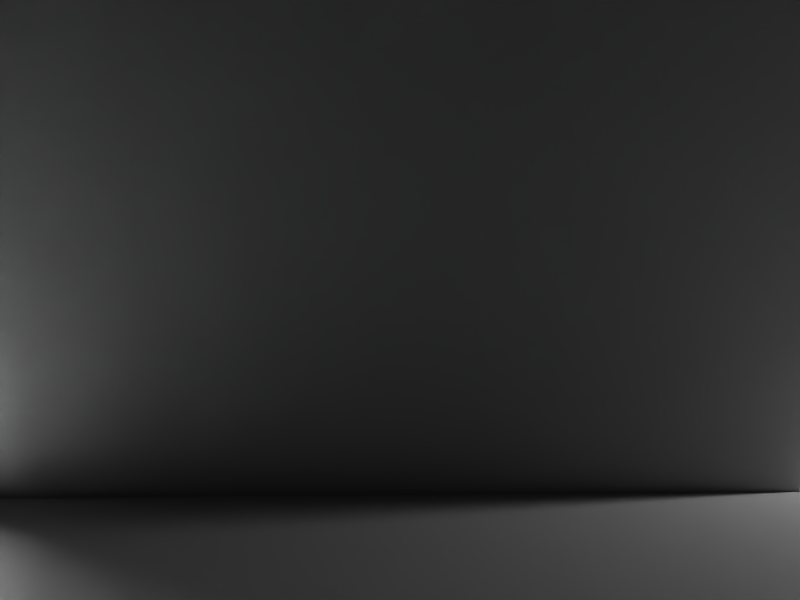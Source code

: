 # Source: blank.blend  (saved by Blender 2.72.0; exported with 4.5.12 LTS)
import bpy
from mathutils import Matrix  # noqa: F401  (used for matrix-valued properties, if any)

bpy.ops.wm.read_factory_settings(use_empty=True)
scene = bpy.context.scene
scene.name = 'Scene'

# ---- collections
col_collection_1 = bpy.data.collections.new('Collection 1'); scene.collection.children.link(col_collection_1)

# ---- materials (node trees are filled in below, after node groups)
mat_material = bpy.data.materials.new('Material')
mat_material.alpha_threshold = 0.0
mat_material.use_transparent_shadow = False
mat_material.roughness = 0.5
mat_material_001 = bpy.data.materials.new('Material.001')
mat_material_001.alpha_threshold = 0.0
mat_material_001.use_transparent_shadow = False
mat_material_001.roughness = 0.5

# ---- material node trees

# ---- world
world_world = bpy.data.worlds.new('World'); scene.world = world_world
world_world.color = (0.05088, 0.05088, 0.05088)
world_world.use_sun_shadow = False
world_world.sun_shadow_jitter_overblur = 0.0
world_world.cycles.sampling_method = 'MANUAL'
world_world.cycles.sample_map_resolution = 256

# ---- cameras
cam_camera_002 = bpy.data.cameras.new('Camera.002')
cam_camera_002.clip_end = 100.0
cam_camera_002.lens = 28.98
cam_camera_002.sensor_width = 32.0
cam_camera_002.sensor_height = 18.0
cam_camera_002.ortho_scale = 7.314
cam_camera_002.lens_unit = 'FOV'
cam_camera_002.dof.focus_distance = 0.0
cam_camera_002.dof.aperture_fstop = 128.0
cam_camera_001 = bpy.data.cameras.new('Camera.001')
cam_camera_001.clip_end = 100.0
cam_camera_001.lens = 28.98
cam_camera_001.sensor_width = 32.0
cam_camera_001.sensor_height = 18.0
cam_camera_001.ortho_scale = 7.314
cam_camera_001.lens_unit = 'FOV'
cam_camera_001.dof.focus_distance = 0.0
cam_camera_001.dof.aperture_fstop = 128.0
cam_camera = bpy.data.cameras.new('Camera')
cam_camera.clip_start = 0.2
cam_camera.clip_end = 100.0
cam_camera.lens = 28.98
cam_camera.sensor_width = 32.0
cam_camera.sensor_height = 18.0
cam_camera.ortho_scale = 7.314
cam_camera.lens_unit = 'FOV'
cam_camera.dof.focus_distance = 0.0
cam_camera.dof.aperture_fstop = 128.0

# ---- lights
light_lamp_003 = bpy.data.lights.new('Lamp.003', 'POINT')
light_lamp_003.transmission_factor = 0.0
light_lamp_003.cutoff_distance = 30.0
light_lamp_003.energy = 100.0
light_lamp_003.shadow_buffer_clip_start = 1.001
light_lamp_003.shadow_soft_size = 0.1
light_lamp_003.shadow_maximum_resolution = 0.006
light_lamp_003.use_absolute_resolution = True
light_lamp_003.cycles.use_multiple_importance_sampling = False
light_lamp_002 = bpy.data.lights.new('Lamp.002', 'POINT')
light_lamp_002.transmission_factor = 0.0
light_lamp_002.cutoff_distance = 30.0
light_lamp_002.energy = 100.0
light_lamp_002.shadow_buffer_clip_start = 1.001
light_lamp_002.shadow_soft_size = 0.1
light_lamp_002.shadow_maximum_resolution = 0.006
light_lamp_002.use_absolute_resolution = True
light_lamp_002.cycles.use_multiple_importance_sampling = False
light_lamp_001 = bpy.data.lights.new('Lamp.001', 'POINT')
light_lamp_001.transmission_factor = 0.0
light_lamp_001.cutoff_distance = 30.0
light_lamp_001.energy = 100.0
light_lamp_001.shadow_buffer_clip_start = 1.001
light_lamp_001.shadow_soft_size = 0.1
light_lamp_001.shadow_maximum_resolution = 0.006
light_lamp_001.use_absolute_resolution = True
light_lamp_001.cycles.use_multiple_importance_sampling = False
light_lamp = bpy.data.lights.new('Lamp', 'POINT')
light_lamp.transmission_factor = 0.0
light_lamp.cutoff_distance = 30.0
light_lamp.energy = 100.0
light_lamp.shadow_buffer_clip_start = 1.001
light_lamp.shadow_soft_size = 0.1
light_lamp.shadow_maximum_resolution = 0.006
light_lamp.use_absolute_resolution = True
light_lamp.cycles.use_multiple_importance_sampling = False

# ---- meshes
me_cube_002 = bpy.data.meshes.new('Cube.002')
me_cube_002.from_pydata([(-1.0, -1.0, -1.0), (-1.0, 1.0, -1.0), (1.0, 1.0, -1.0), (1.0, -1.0, -1.0), (-1.0, -1.0, 1.0), (-1.0, 1.0, 1.0), (1.0, 1.0, 1.0), (1.0, -1.0, 1.0)], [], [(4, 5, 1, 0), (5, 6, 2, 1), (6, 7, 3, 2), (7, 4, 0, 3)])
me_cube_002.materials.append(mat_material)
me_cube_002.use_remesh_preserve_volume = False
me_cube_002.use_remesh_preserve_attributes = False
me_cube_002.use_mirror_vertex_groups = False
me_cube_002.update()
me_cube_001 = bpy.data.meshes.new('Cube.001')
me_cube_001.from_pydata([(-1.0, -1.0, 2.0), (-1.0, 1.0, 2.0), (1.0, 1.0, 2.0), (1.0, -1.0, 2.0), (-5.0, -5.0, 8.0), (-5.0, 5.0, 8.0), (5.0, 5.0, 8.0), (5.0, -5.0, 8.0), (-1.0, -1.0, -2.0), (-1.0, 1.0, -2.0), (1.0, 1.0, -2.0), (1.0, -1.0, -2.0)], [], [(4, 5, 1, 0), (5, 6, 2, 1), (6, 7, 3, 2), (7, 4, 0, 3), (3, 0, 8, 11), (2, 3, 11, 10), (1, 2, 10, 9), (0, 1, 9, 8)])
me_cube_001.materials.append(mat_material)
me_cube_001.use_remesh_preserve_volume = False
me_cube_001.use_remesh_preserve_attributes = False
me_cube_001.use_mirror_vertex_groups = False
me_cube_001.update()
me_plane = bpy.data.meshes.new('Plane')
me_plane.from_pydata([(-1.0, -1.0, 0.0), (1.0, -1.0, 0.0), (-1.0, 1.0, 0.0), (1.0, 1.0, 0.0)], [], [(0, 1, 3, 2)])
me_plane.materials.append(mat_material_001)
me_plane.use_remesh_preserve_volume = False
me_plane.use_remesh_preserve_attributes = False
me_plane.use_mirror_vertex_groups = False
me_plane.update()

# ---- curves / text
cu_beziercircle_003 = bpy.data.curves.new('BezierCircle.003', 'CURVE')
cu_beziercircle_003.dimensions = '3D'
_sp = cu_beziercircle_003.splines.new('BEZIER'); _sp.bezier_points.add(3)
_sp.bezier_points.foreach_set('co', [-1.0, 0.0, 0.0, 0.0, 1.0, 0.0, 1.0, 0.0, 0.0, 0.0, -1.0, 0.0])
_sp.bezier_points.foreach_set('handle_left', [-1.0, -0.5521, 0.0, -0.5521, 1.0, 0.0, 1.0, 0.5521, 0.0, 0.5521, -1.0, 0.0])
_sp.bezier_points.foreach_set('handle_right', [-1.0, 0.5521, 0.0, 0.5521, 1.0, 0.0, 1.0, -0.5521, 0.0, -0.5521, -1.0, 0.0])
for _p, _l, _r in zip(_sp.bezier_points, ['AUTO', 'AUTO', 'AUTO', 'AUTO'], ['AUTO', 'AUTO', 'AUTO', 'AUTO']): _p.handle_left_type = _l; _p.handle_right_type = _r
_sp.order_u = 0
_sp.order_v = 0
_sp.resolution_u = 50
_sp.use_cyclic_u = True
cu_beziercircle_003.path_duration = 20
cu_beziercircle_003.use_path = True
cu_beziercircle_003.use_path_follow = True
cu_beziercircle_003.use_path_clamp = True
cu_beziercircle_003.bevel_resolution = 0
cu_beziercircle_003.resolution_u = 50
cu_beziercircle_003.eval_time = 99.0
cu_beziercircle_003.fill_mode = 'HALF'
cu_beziercircle_002 = bpy.data.curves.new('BezierCircle.002', 'CURVE')
cu_beziercircle_002.dimensions = '3D'
_sp = cu_beziercircle_002.splines.new('BEZIER'); _sp.bezier_points.add(3)
_sp.bezier_points.foreach_set('co', [-1.0, 0.0, 0.0, 0.0, 1.0, 0.0, 1.0, 0.0, 0.0, 0.0, -1.0, 0.0])
_sp.bezier_points.foreach_set('handle_left', [-1.0, -0.5521, 0.0, -0.5521, 1.0, 0.0, 1.0, 0.5521, 0.0, 0.5521, -1.0, 0.0])
_sp.bezier_points.foreach_set('handle_right', [-1.0, 0.5521, 0.0, 0.5521, 1.0, 0.0, 1.0, -0.5521, 0.0, -0.5521, -1.0, 0.0])
for _p, _l, _r in zip(_sp.bezier_points, ['AUTO', 'AUTO', 'AUTO', 'AUTO'], ['AUTO', 'AUTO', 'AUTO', 'AUTO']): _p.handle_left_type = _l; _p.handle_right_type = _r
_sp.order_u = 0
_sp.order_v = 0
_sp.resolution_u = 50
_sp.use_cyclic_u = True
cu_beziercircle_002.path_duration = 20
cu_beziercircle_002.use_path = True
cu_beziercircle_002.use_path_follow = True
cu_beziercircle_002.use_path_clamp = True
cu_beziercircle_002.bevel_resolution = 0
cu_beziercircle_002.resolution_u = 50
cu_beziercircle_002.eval_time = 99.0
cu_beziercircle_002.fill_mode = 'HALF'
cu_beziercircle_001 = bpy.data.curves.new('BezierCircle.001', 'CURVE')
cu_beziercircle_001.dimensions = '3D'
_sp = cu_beziercircle_001.splines.new('BEZIER'); _sp.bezier_points.add(3)
_sp.bezier_points.foreach_set('co', [-1.0, 0.0, 0.0, 0.0, 1.0, 0.0, 1.0, 0.0, 0.0, 0.0, -1.0, 0.0])
_sp.bezier_points.foreach_set('handle_left', [-1.0, -0.5521, 0.0, -0.5521, 1.0, 0.0, 1.0, 0.5521, 0.0, 0.5521, -1.0, 0.0])
_sp.bezier_points.foreach_set('handle_right', [-1.0, 0.5521, 0.0, 0.5521, 1.0, 0.0, 1.0, -0.5521, 0.0, -0.5521, -1.0, 0.0])
for _p, _l, _r in zip(_sp.bezier_points, ['AUTO', 'AUTO', 'AUTO', 'AUTO'], ['AUTO', 'AUTO', 'AUTO', 'AUTO']): _p.handle_left_type = _l; _p.handle_right_type = _r
_sp.order_u = 0
_sp.order_v = 0
_sp.resolution_u = 50
_sp.use_cyclic_u = True
cu_beziercircle_001.path_duration = 20
cu_beziercircle_001.use_path = True
cu_beziercircle_001.use_path_follow = True
cu_beziercircle_001.use_path_clamp = True
cu_beziercircle_001.bevel_resolution = 0
cu_beziercircle_001.resolution_u = 50
cu_beziercircle_001.eval_time = 99.0
cu_beziercircle_001.fill_mode = 'HALF'

# ---- objects
ob_beziercircle_002 = bpy.data.objects.new('BezierCircle.002', cu_beziercircle_003)
ob_camera_002 = bpy.data.objects.new('Camera.002', cam_camera_002)
ob_beziercircle_001 = bpy.data.objects.new('BezierCircle.001', cu_beziercircle_002)
ob_camera_001 = bpy.data.objects.new('Camera.001', cam_camera_001)
ob_beziercircle = bpy.data.objects.new('BezierCircle', cu_beziercircle_001)
ob_camera = bpy.data.objects.new('Camera', cam_camera)
ob_lamp_003 = bpy.data.objects.new('Lamp.003', light_lamp_003)
ob_lamp_002 = bpy.data.objects.new('Lamp.002', light_lamp_002)
ob_cube_002 = bpy.data.objects.new('Cube.002', me_cube_002)
ob_cube_001 = bpy.data.objects.new('Cube.001', me_cube_001)
ob_lamp_001 = bpy.data.objects.new('Lamp.001', light_lamp_001)
ob_plane = bpy.data.objects.new('Plane', me_plane)
ob_lamp = bpy.data.objects.new('Lamp', light_lamp)

# ---- transforms, parenting, visibility, modifiers, constraints
ob_beziercircle_002.location = (0.0, 0.0, 2.237)
ob_beziercircle_002.scale = (0.75, 0.75, 0.75)
ob_beziercircle_002.lineart.crease_threshold = 0.0
ob_camera_002.parent = ob_beziercircle_002
ob_camera_002.matrix_parent_inverse = Matrix(((-9.537e-08, 0.2, 1.139e-14, 1.0), (1.139e-14, 5.432e-21, 0.2, -0.2), (0.2, 9.537e-08, 5.432e-21, 4.768e-07), (0.0, 0.0, 0.0, 1.0)))
ob_camera_002.location = (0.0, -5.0, 1.0)
ob_camera_002.rotation_euler = (0.3039, -0.04605, -0.01813)
ob_camera_002.scale = (2.0, 2.0, 2.0)
ob_camera_002.lock_rotations_4d = False
ob_camera_002.empty_display_type = 'ARROWS'
ob_camera_002.color = (0.0, 0.0, 0.0, 0.0)
ob_camera_002.display_type = 'WIRE'
ob_camera_002.lineart.crease_threshold = 0.0
ob_beziercircle_001.location = (0.0, 0.0, 1.612)
ob_beziercircle_001.scale = (1.5, 1.5, 1.5)
ob_beziercircle_001.lineart.crease_threshold = 0.0
ob_camera_001.parent = ob_beziercircle_001
ob_camera_001.matrix_parent_inverse = Matrix(((-9.537e-08, 0.2, 1.139e-14, 1.0), (1.139e-14, 5.432e-21, 0.2, -0.2), (0.2, 9.537e-08, 5.432e-21, 4.768e-07), (0.0, 0.0, 0.0, 1.0)))
ob_camera_001.location = (0.0, -5.0, 1.0)
ob_camera_001.rotation_euler = (0.8135, -0.001009, 0.001107)
ob_camera_001.lock_rotations_4d = False
ob_camera_001.empty_display_type = 'ARROWS'
ob_camera_001.color = (0.0, 0.0, 0.0, 0.0)
ob_camera_001.display_type = 'WIRE'
ob_camera_001.lineart.crease_threshold = 0.0
ob_beziercircle.location = (0.0, 0.0, 0.4)
ob_beziercircle.scale = (2.0, 2.0, 2.0)
ob_beziercircle.lineart.crease_threshold = 0.0
ob_camera.parent = ob_beziercircle
ob_camera.matrix_parent_inverse = Matrix(((-9.537e-08, 0.2, 1.139e-14, 1.0), (1.139e-14, 5.432e-21, 0.2, -0.2), (0.2, 9.537e-08, 5.432e-21, 4.768e-07), (0.0, 0.0, 0.0, 1.0)))
ob_camera.location = (0.0, -5.0, 1.0)
ob_camera.rotation_euler = (1.524, -0.001417, -0.02997)
ob_camera.lock_rotations_4d = False
ob_camera.empty_display_type = 'ARROWS'
ob_camera.color = (0.0, 0.0, 0.0, 0.0)
ob_camera.display_type = 'WIRE'
ob_camera.lineart.crease_threshold = 0.0
ob_lamp_003.location = (-0.8039, 0.6523, 0.742)
ob_lamp_003.rotation_euler = (0.6503, 0.05522, 1.866)
ob_lamp_003.scale = (0.5, 0.5, 0.5)
ob_lamp_003.lock_rotations_4d = False
ob_lamp_003.empty_display_type = 'ARROWS'
ob_lamp_003.color = (0.0, 0.0, 0.0, 0.0)
ob_lamp_003.lineart.crease_threshold = 0.0
ob_lamp_002.location = (2.083, -0.5975, 0.742)
ob_lamp_002.rotation_euler = (0.6503, 0.05522, 1.866)
ob_lamp_002.scale = (0.5, 0.5, 0.5)
ob_lamp_002.lock_rotations_4d = False
ob_lamp_002.empty_display_type = 'ARROWS'
ob_lamp_002.color = (0.0, 0.0, 0.0, 0.0)
ob_lamp_002.lineart.crease_threshold = 0.0
ob_cube_002.location = (0.0, 0.0, 0.75)
ob_cube_002.scale = (0.75, 0.75, 0.75)
ob_cube_002.display_type = 'SOLID'
ob_cube_002.show_transparent = True
ob_cube_002.lineart.crease_threshold = 0.0
ob_cube_001.location = (0.0, 0.0, 2.5)
ob_cube_001.scale = (0.5, 0.5, 0.5)
ob_cube_001.show_transparent = True
ob_cube_001.lineart.crease_threshold = 0.0
ob_lamp_001.location = (-0.8039, -0.5975, 0.742)
ob_lamp_001.rotation_euler = (0.6503, 0.05522, 1.866)
ob_lamp_001.scale = (0.5, 0.5, 0.5)
ob_lamp_001.lock_rotations_4d = False
ob_lamp_001.empty_display_type = 'ARROWS'
ob_lamp_001.color = (0.0, 0.0, 0.0, 0.0)
ob_lamp_001.lineart.crease_threshold = 0.0
ob_plane.location = (0.0, 0.0, 0.0)
ob_plane.scale = (3.2, 3.2, 3.2)
ob_plane.lineart.crease_threshold = 0.0
ob_lamp.location = (0.8117, 0.5027, 0.9454)
ob_lamp.rotation_euler = (0.6503, 0.05522, 1.866)
ob_lamp.scale = (0.5, 0.5, 0.5)
ob_lamp.lock_rotations_4d = False
ob_lamp.empty_display_type = 'ARROWS'
ob_lamp.color = (0.0, 0.0, 0.0, 0.0)
ob_lamp.lineart.crease_threshold = 0.0

# ---- collection membership
col_collection_1.objects.link(ob_beziercircle_002)
col_collection_1.objects.link(ob_camera_002)
col_collection_1.objects.link(ob_beziercircle_001)
col_collection_1.objects.link(ob_camera_001)
col_collection_1.objects.link(ob_beziercircle)
col_collection_1.objects.link(ob_camera)
col_collection_1.objects.link(ob_lamp_003)
col_collection_1.objects.link(ob_lamp_002)
col_collection_1.objects.link(ob_cube_002)
col_collection_1.objects.link(ob_cube_001)
col_collection_1.objects.link(ob_lamp_001)
col_collection_1.objects.link(ob_plane)
col_collection_1.objects.link(ob_lamp)

# ---- scene / render settings (as saved in the file)
scene.camera = ob_camera
scene.frame_start = 1; scene.frame_end = 500; scene.frame_set(99)
scene.render.engine = 'BLENDER_EEVEE_NEXT'
scene.render.resolution_x = 1280
scene.render.resolution_y = 960
scene.render.resolution_percentage = 50
scene.render.dither_intensity = 0.0
scene.render.use_sequencer = False
scene.cycles.use_denoising = False
scene.cycles.samples = 10
scene.cycles.sampling_pattern = 'TABULATED_SOBOL'
scene.cycles.light_sampling_threshold = 0.0
scene.cycles.use_adaptive_sampling = False
scene.cycles.use_light_tree = False
scene.cycles.blur_glossy = 0.0
scene.cycles.pixel_filter_type = 'GAUSSIAN'
scene.cycles.sample_clamp_indirect = 0.0
scene.view_settings.view_transform = 'Raw'
bpy.context.view_layer.update()
